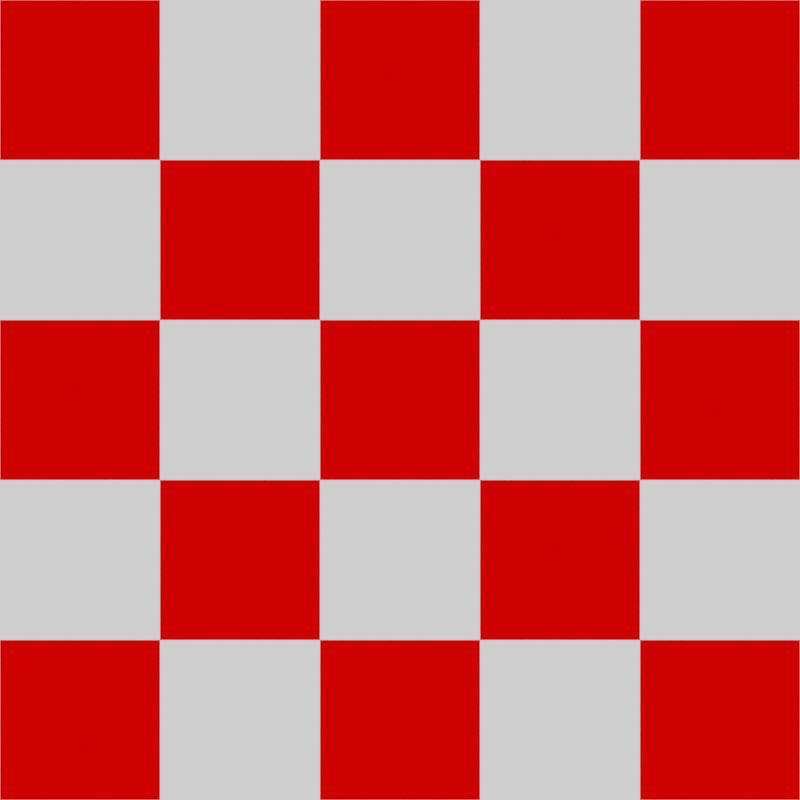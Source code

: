 # Source: Camrea_test_1.blend  (saved by Blender 4.0.36; exported with 4.5.12 LTS)
import bpy
from mathutils import Matrix  # noqa: F401  (used for matrix-valued properties, if any)

bpy.ops.wm.read_factory_settings(use_empty=True)
scene = bpy.context.scene
scene.name = 'Scene'

# ---- collections
col_objects = bpy.data.collections.new('Objects'); scene.collection.children.link(col_objects)
col_cameras = bpy.data.collections.new('Cameras'); scene.collection.children.link(col_cameras)

# ---- materials (node trees are filled in below, after node groups)
mat_checker_texture = bpy.data.materials.new('Checker Texture')
mat_checker_texture.alpha_threshold = 0.0
mat_checker_texture.roughness = 0.5
mat_checker_texture.line_color = (0.0, 0.0, 0.0, 1.0)

# ---- material node trees
mat_checker_texture.use_nodes = True; mat_checker_texture.node_tree.nodes.clear()
_N = mat_checker_texture.node_tree.nodes; _L = mat_checker_texture.node_tree.links
n0 = _N.new('ShaderNodeOutputMaterial'); n0.name = 'Material Output'; n0.location = (406, 300)
n1 = _N.new('ShaderNodeBsdfPrincipled'); n1.name = 'Principled BSDF'; n1.location = (116, 300)
n1.distribution = 'GGX'
n1.subsurface_method = 'RANDOM_WALK_SKIN'
n1.inputs[2].default_value = 1.0
n1.inputs[3].default_value = 1.0
n1.inputs[27].default_value = (0.0, 0.0, 0.0, 1.0)
n1.inputs[28].default_value = 1.0
n2 = _N.new('ShaderNodeTexChecker'); n2.name = 'Checker Texture'; n2.location = (-62, 286)
n2.inputs[1].default_value = (1.0, 1.0, 1.0, 1.0)
n2.inputs[2].default_value = (1.0, 0.0, 0.0, 1.0)
_L.new(n1.outputs[0], n0.inputs[0])
_L.new(n2.outputs[0], n1.inputs[0])
n0.is_active_output = True

# ---- world
world_world = bpy.data.worlds.new('World'); scene.world = world_world
world_world.use_nodes = True; world_world.node_tree.nodes.clear()
_N = world_world.node_tree.nodes; _L = world_world.node_tree.links
n0 = _N.new('ShaderNodeOutputWorld'); n0.name = 'World Output'; n0.location = (300, 300)
n1 = _N.new('ShaderNodeBackground'); n1.name = 'Background'; n1.location = (10, 300)
n1.inputs[0].default_value = (1.0, 1.0, 1.0, 1.0)
_L.new(n1.outputs[0], n0.inputs[0])
n0.is_active_output = True
world_world.color = (0.05088, 0.05088, 0.05088)
world_world.use_sun_shadow = False
world_world.sun_shadow_jitter_overblur = 0.0

# ---- cameras
cam_camera = bpy.data.cameras.new('Camera')
cam_camera.passepartout_alpha = 0.8
cam_camera.clip_end = 100.0
cam_camera.lens = 162.0
cam_camera.ortho_scale = 7.314
cam_camera.show_safe_areas = True
cam_camera.show_name = True
cam_camera.show_composition_center = True
cam_camera.show_composition_center_diagonal = True
cam_camera.show_composition_thirds = True

# ---- meshes
me_cube = bpy.data.meshes.new('Cube')
me_cube.from_pydata([(1.0, 1.0, 1.0), (1.0, 1.0, -1.0), (1.0, -1.0, 1.0), (1.0, -1.0, -1.0), (-1.0, 1.0, 1.0), (-1.0, 1.0, -1.0), (-1.0, -1.0, 1.0), (-1.0, -1.0, -1.0)], [], [(0, 4, 6, 2), (3, 2, 6, 7), (7, 6, 4, 5), (5, 1, 3, 7), (1, 0, 2, 3), (5, 4, 0, 1)])
_uv = me_cube.uv_layers.new(name='UVMap')
_uv.uv.foreach_set('vector', [0.625, 0.5, 0.875, 0.5, 0.875, 0.75, 0.625, 0.75, 0.375, 0.75, 0.625, 0.75, 0.625, 1.0, 0.375, 1.0, 0.375, 0.0, 0.625, 0.0, 0.625, 0.25, 0.375, 0.25, 0.125, 0.5, 0.375, 0.5, 0.375, 0.75, 0.125, 0.75, 0.375, 0.5, 0.625, 0.5, 0.625, 0.75, 0.375, 0.75, 0.375, 0.25, 0.625, 0.25, 0.625, 0.5, 0.375, 0.5])
_ca = me_cube.color_attributes.new('Attribute', 'BYTE_COLOR', 'CORNER')
_ca.data.foreach_set('color', [1.0, 1.0, 1.0, 1.0, 1.0, 1.0, 1.0, 1.0, 1.0, 1.0, 1.0, 1.0, 1.0, 1.0, 1.0, 1.0, 1.0, 1.0, 1.0, 1.0, 1.0, 1.0, 1.0, 1.0, 1.0, 1.0, 1.0, 1.0, 1.0, 1.0, 1.0, 1.0, 1.0, 1.0, 1.0, 1.0, 1.0, 1.0, 1.0, 1.0, 1.0, 1.0, 1.0, 1.0, 1.0, 1.0, 1.0, 1.0, 1.0, 1.0, 1.0, 1.0, 1.0, 1.0, 1.0, 1.0, 1.0, 1.0, 1.0, 1.0, 1.0, 1.0, 1.0, 1.0, 1.0, 1.0, 1.0, 1.0, 1.0, 1.0, 1.0, 1.0, 1.0, 1.0, 1.0, 1.0, 1.0, 1.0, 1.0, 1.0, 1.0, 1.0, 1.0, 1.0, 1.0, 1.0, 1.0, 1.0, 1.0, 1.0, 1.0, 1.0, 1.0, 1.0, 1.0, 1.0])
me_cube.materials.append(mat_checker_texture)
me_cube.use_mirror_vertex_groups = False
me_cube.update()

# ---- objects
ob_cube = bpy.data.objects.new('Cube', me_cube)
ob_camera = bpy.data.objects.new('Camera', cam_camera)

# ---- transforms, parenting, visibility, modifiers, constraints
ob_cube.location = (0.0, 0.0, 0.0)
ob_cube.lock_rotations_4d = False
ob_cube.empty_display_type = 'ARROWS'
ob_cube.lineart.crease_threshold = 0.0
ob_camera.location = (0.0, 10.0, 0.0)
ob_camera.lock_rotations_4d = False
ob_camera.empty_display_type = 'ARROWS'
ob_camera.color = (0.0, 0.0, 0.0, 0.0)
ob_camera.display_type = 'WIRE'
ob_camera.lineart.crease_threshold = 0.0
_c = ob_camera.constraints.new('TRACK_TO'); _c.name = 'Track To'
_c.target = ob_cube

# ---- collection membership
col_objects.objects.link(ob_cube)
col_cameras.objects.link(ob_camera)

# ---- scene / render settings (as saved in the file)
scene.camera = ob_camera
scene.frame_start = 1; scene.frame_end = 200; scene.frame_set(0)
scene.render.engine = 'CYCLES'
scene.render.resolution_x = 1000
scene.render.resolution_y = 1000
scene.render.fps = 60
scene.cycles.use_denoising = False
scene.cycles.samples = 1
scene.cycles.sampling_pattern = 'TABULATED_SOBOL'
scene.view_settings.view_transform = 'Filmic'
bpy.context.view_layer.update()
